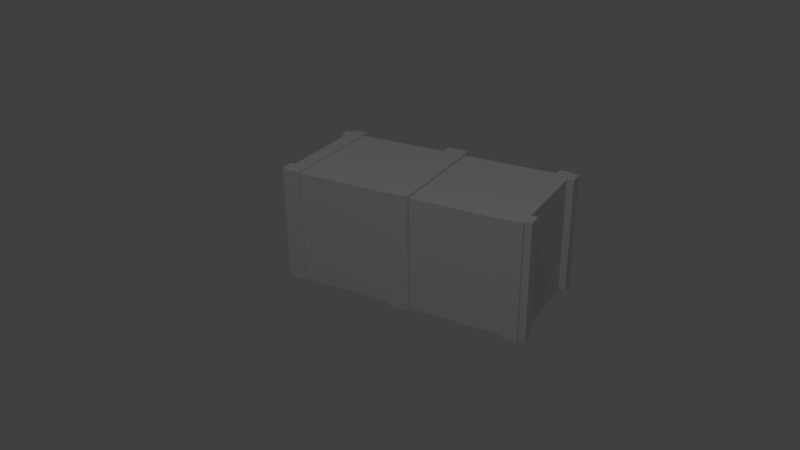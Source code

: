 # Source: kiste2.blend  (saved by Blender 2.70.0; exported with 4.5.12 LTS)
import bpy
from mathutils import Matrix  # noqa: F401  (used for matrix-valued properties, if any)

bpy.ops.wm.read_factory_settings(use_empty=True)
scene = bpy.context.scene
scene.name = 'Scene'

# ---- collections
col_collection_1 = bpy.data.collections.new('Collection 1'); scene.collection.children.link(col_collection_1)

# ---- world
world_world = bpy.data.worlds.new('World'); scene.world = world_world
world_world.color = (0.05088, 0.05088, 0.05088)
world_world.use_sun_shadow = False
world_world.sun_shadow_jitter_overblur = 0.0
world_world.cycles.sampling_method = 'MANUAL'
world_world.cycles.sample_map_resolution = 256
world_world.light_settings.ao_factor = 0.2075

# ---- cameras
cam_camera = bpy.data.cameras.new('Camera')
cam_camera.clip_end = 100.0
cam_camera.lens = 35.0
cam_camera.sensor_width = 32.0
cam_camera.sensor_height = 18.0
cam_camera.ortho_scale = 7.314
cam_camera.dof.focus_distance = 0.0
cam_camera.dof.aperture_fstop = 128.0

# ---- lights
light_lamp = bpy.data.lights.new('Lamp', 'POINT')
light_lamp.transmission_factor = 0.0
light_lamp.cutoff_distance = 30.0
light_lamp.energy = 100.0
light_lamp.shadow_buffer_clip_start = 1.001
light_lamp.shadow_soft_size = 0.1
light_lamp.shadow_maximum_resolution = 0.006
light_lamp.use_absolute_resolution = True
light_lamp.cycles.use_multiple_importance_sampling = False

# ---- meshes
me_cube_001 = bpy.data.meshes.new('Cube.001')
me_cube_001.from_pydata([(-0.7195, -0.3392, -0.3392), (-0.7195, 0.3392, -0.3392), (0.7195, 0.3392, -0.3392), (0.7195, -0.3392, -0.3392), (-0.7195, -0.3392, 0.3392), (-0.7195, 0.3392, 0.3392), (0.7195, 0.3392, 0.3392), (0.7195, -0.3392, 0.3392), (-0.7195, -0.2584, 0.3392), (-0.7195, 0.2584, 0.3392), (-0.7195, 0.2584, -0.3392), (-0.7195, -0.2584, -0.3392), (0.7195, 0.2584, 0.3392), (0.7195, -0.2584, 0.3392), (0.7195, -0.2584, -0.3392), (0.7195, 0.2584, -0.3392), (-0.05992, 0.3392, 0.3392), (0.06933, 0.3392, 0.3392), (0.06933, 0.3392, -0.3392), (-0.05992, 0.3392, -0.3392), (0.06933, -0.3392, 0.3392), (-0.05992, -0.3392, 0.3392), (-0.05992, -0.3392, -0.3392), (0.06933, -0.3392, -0.3392), (0.7195, 0.3392, 0.3543), (0.7195, -0.3392, 0.3543), (0.7195, 0.2584, 0.3543), (0.7195, -0.2584, 0.3543), (0.7583, 0.3392, 0.3543), (0.7583, -0.3392, 0.3543), (0.7583, 0.2584, 0.3543), (0.7583, -0.2584, 0.3543), (0.7195, 0.3392, -0.3456), (0.7195, -0.3392, -0.3456), (0.7195, -0.2584, -0.3456), (0.7195, 0.2584, -0.3456), (0.7583, 0.3392, -0.3456), (0.7583, -0.3392, -0.3456), (0.7583, -0.2584, -0.3456), (0.7583, 0.2584, -0.3456), (0.06933, -0.3667, -0.3395), (-0.05992, -0.3667, -0.3395), (-0.7544, -0.2584, -0.3392), (-0.7195, -0.3392, 0.3504), (-0.7195, 0.3392, 0.3504), (-0.7195, -0.2584, 0.3504), (-0.7195, 0.2584, 0.3504), (-0.7544, -0.3392, 0.3504), (-0.7544, 0.3392, 0.3504), (-0.7544, -0.2584, 0.3504), (-0.7544, 0.2584, 0.3504), (-0.7195, -0.3392, -0.3478), (-0.7195, 0.3392, -0.3478), (-0.7195, 0.2584, -0.3478), (-0.7195, -0.2584, -0.3478), (-0.05992, -0.3667, 0.3575), (0.06933, -0.3667, 0.3575), (0.06933, 0.3667, 0.3575), (-0.05992, 0.3667, 0.3575), (-0.05992, 0.3667, -0.3395), (0.06933, 0.3667, -0.3395), (-0.7544, -0.3392, -0.3478), (-0.7544, 0.3392, -0.3478), (-0.7544, 0.2584, -0.3478), (-0.7544, -0.2584, -0.3478), (0.637, 0.3392, 0.3392), (0.637, -0.3392, -0.3392), (0.637, 0.3392, -0.3392), (0.637, -0.3392, 0.3392), (-0.6271, 0.3392, -0.3392), (-0.6271, -0.3392, 0.3392), (-0.6271, 0.3392, 0.3392), (-0.6271, -0.3392, -0.3392), (-0.7195, 0.3615, -0.3392), (0.7195, 0.3615, -0.3392), (0.637, 0.3615, -0.3392), (-0.6271, 0.3615, -0.3392), (-0.7195, -0.3596, -0.3392), (0.7195, -0.3596, -0.3392), (0.637, -0.3596, -0.3392), (-0.6271, -0.3596, -0.3392), (-0.7195, -0.3392, 0.3527), (-0.7195, 0.3392, 0.3527), (0.7195, 0.3392, 0.3527), (0.7195, -0.3392, 0.3527), (0.637, 0.3392, 0.3527), (0.637, -0.3392, 0.3527), (-0.6271, -0.3392, 0.3527), (-0.6271, 0.3392, 0.3527), (-0.7195, 0.3615, 0.3527), (0.7195, 0.3615, 0.3527), (0.637, 0.3615, 0.3527), (-0.6271, 0.3615, 0.3527), (-0.7195, -0.3596, 0.3527), (0.7195, -0.3596, 0.3527), (0.637, -0.3596, 0.3527), (-0.6271, -0.3596, 0.3527), (-0.7195, -0.3392, 0.3527), (-0.7195, 0.3392, 0.3527), (0.7195, 0.3392, 0.3527), (0.7195, -0.3392, 0.3527), (-0.7195, -0.2584, 0.3527), (-0.7195, 0.2584, 0.3527), (0.7195, 0.2584, 0.3527), (0.7195, -0.2584, 0.3527), (0.637, 0.3392, 0.3527), (0.637, -0.3392, 0.3527), (-0.6271, -0.3392, 0.3527), (-0.6271, 0.3392, 0.3527)], [], [(5, 9, 102, 98), (8, 9, 10, 11), (12, 13, 14, 15), (13, 12, 103, 104), (6, 65, 105, 99), (71, 16, 19, 69), (23, 20, 56, 40), (68, 20, 23, 66), (21, 22, 41, 55), (2, 3, 0, 1), (108, 98, 97, 107), (24, 26, 30, 28), (27, 25, 29, 31), (30, 26, 15, 39), (38, 34, 27, 31), (36, 28, 30, 39), (6, 12, 26, 24), (13, 7, 25, 27), (33, 34, 38, 37), (35, 32, 36, 39), (37, 29, 25, 33), (36, 32, 24, 28), (37, 38, 31, 29), (3, 14, 34, 33), (15, 2, 32, 35), (19, 16, 58, 59), (1, 10, 53, 52), (11, 0, 51, 54), (43, 45, 49, 47), (46, 44, 48, 50), (63, 53, 46, 50), (58, 55, 56, 57), (4, 8, 45, 43), (9, 5, 44, 46), (97, 93, 96, 107), (59, 58, 57, 60), (52, 53, 63, 62), (54, 51, 61, 64), (63, 50, 48, 62), (64, 61, 47, 49), (17, 57, 56, 20), (55, 41, 40, 56), (17, 18, 60, 57), (44, 52, 62, 48), (64, 49, 45, 54), (58, 16, 21, 55), (47, 61, 51, 43), (22, 23, 40, 41), (18, 19, 59, 60), (42, 11, 54, 64), (17, 65, 67, 18), (7, 13, 104, 100), (21, 70, 72, 22), (16, 71, 70, 21), (17, 20, 68, 65), (92, 108, 69, 76), (2, 67, 75, 74), (69, 1, 73, 76), (70, 4, 81, 87), (0, 72, 80, 77), (74, 75, 91, 90), (66, 3, 78, 79), (80, 72, 87, 96), (65, 6, 83, 85), (5, 71, 88, 82), (89, 92, 76, 73), (2, 74, 90, 83), (86, 66, 79, 95), (89, 73, 1, 82), (75, 67, 85, 91), (95, 79, 78, 94), (81, 0, 77, 93), (7, 68, 86, 84), (77, 80, 96, 93), (78, 3, 25, 94), (89, 98, 108, 92), (90, 91, 95, 94), (71, 5, 98, 108), (9, 8, 101, 102), (68, 7, 100, 106), (108, 107, 70, 71), (12, 6, 99, 103), (8, 4, 97, 101), (4, 70, 107, 97), (105, 65, 68, 106)])
me_cube_001.use_remesh_preserve_volume = False
me_cube_001.use_remesh_preserve_attributes = False
me_cube_001.use_mirror_vertex_groups = False
me_cube_001.update()

# ---- objects
ob_cube = bpy.data.objects.new('Cube', me_cube_001)
ob_lamp = bpy.data.objects.new('Lamp', light_lamp)
ob_camera = bpy.data.objects.new('Camera', cam_camera)

# ---- transforms, parenting, visibility, modifiers, constraints
ob_cube.location = (0.02937, 0.09056, 0.533)
ob_cube.lineart.crease_threshold = 0.0
ob_lamp.location = (1.121, -3.107, 5.904)
ob_lamp.rotation_euler = (0.6503, 0.05522, 1.866)
ob_lamp.lock_rotations_4d = False
ob_lamp.empty_display_type = 'ARROWS'
ob_lamp.color = (0.0, 0.0, 0.0, 0.0)
ob_lamp.lineart.crease_threshold = 0.0
ob_camera.location = (2.144, -3.89, 2.794)
ob_camera.rotation_euler = (1.109, 0.01082, 0.5186)
ob_camera.scale = (0.2425, 0.2425, 0.2425)
ob_camera.lock_rotations_4d = False
ob_camera.empty_display_type = 'ARROWS'
ob_camera.color = (0.0, 0.0, 0.0, 0.0)
ob_camera.display_type = 'WIRE'
ob_camera.lineart.crease_threshold = 0.0

# ---- collection membership
col_collection_1.objects.link(ob_cube)
col_collection_1.objects.link(ob_lamp)
col_collection_1.objects.link(ob_camera)

# ---- scene / render settings (as saved in the file)
scene.camera = ob_camera
scene.frame_start = 1; scene.frame_end = 250; scene.frame_set(1)
scene.render.engine = 'BLENDER_EEVEE_NEXT'
scene.render.dither_intensity = 0.0
scene.cycles.use_denoising = False
scene.cycles.samples = 10
scene.cycles.sampling_pattern = 'TABULATED_SOBOL'
scene.cycles.light_sampling_threshold = 0.0
scene.cycles.use_adaptive_sampling = False
scene.cycles.use_light_tree = False
scene.cycles.blur_glossy = 0.0
scene.cycles.volume_bounces = 1
scene.cycles.pixel_filter_type = 'GAUSSIAN'
scene.cycles.sample_clamp_indirect = 0.0
scene.view_settings.view_transform = 'Standard'
bpy.context.view_layer.update()
